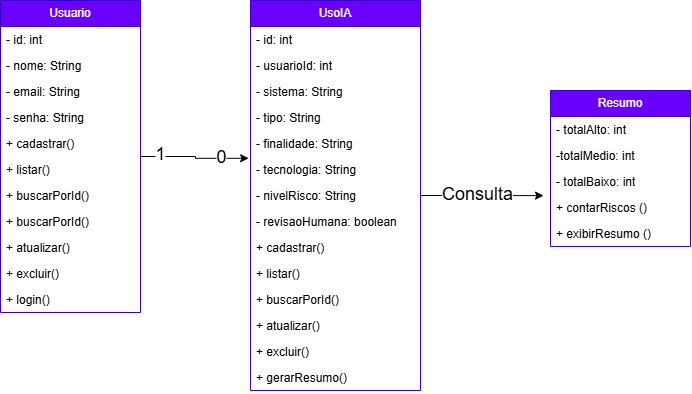

The diagram above was exported from draw.io. Its source (the exported page's mxGraphModel, read from the mxfile embedded in the PNG):
<mxGraphModel dx="1373" dy="703" grid="1" gridSize="10" guides="1" tooltips="1" connect="1" arrows="1" fold="1" page="1" pageScale="1" pageWidth="827" pageHeight="1169" math="0" shadow="0">
  <root>
    <mxCell id="0" />
    <mxCell id="1" parent="0" />
    <mxCell id="-gBBWb7y0CLWMyMMIjuG-1" parent="1" style="swimlane;fontStyle=0;childLayout=stackLayout;horizontal=1;startSize=26;fillColor=#6a00ff;horizontalStack=0;resizeParent=1;resizeParentMax=0;resizeLast=0;collapsible=1;marginBottom=0;whiteSpace=wrap;html=1;fontColor=#ffffff;strokeColor=#3700CC;" value="Resumo" vertex="1">
      <mxGeometry height="156" width="140" x="650" y="230" as="geometry" />
    </mxCell>
    <mxCell id="-gBBWb7y0CLWMyMMIjuG-2" parent="-gBBWb7y0CLWMyMMIjuG-1" style="text;strokeColor=none;fillColor=none;align=left;verticalAlign=top;spacingLeft=4;spacingRight=4;overflow=hidden;rotatable=0;points=[[0,0.5],[1,0.5]];portConstraint=eastwest;whiteSpace=wrap;html=1;" value="- totalAlto: int" vertex="1">
      <mxGeometry height="26" width="140" y="26" as="geometry" />
    </mxCell>
    <mxCell id="-gBBWb7y0CLWMyMMIjuG-3" parent="-gBBWb7y0CLWMyMMIjuG-1" style="text;strokeColor=none;fillColor=none;align=left;verticalAlign=top;spacingLeft=4;spacingRight=4;overflow=hidden;rotatable=0;points=[[0,0.5],[1,0.5]];portConstraint=eastwest;whiteSpace=wrap;html=1;" value="-totalMedio: int" vertex="1">
      <mxGeometry height="26" width="140" y="52" as="geometry" />
    </mxCell>
    <mxCell id="-gBBWb7y0CLWMyMMIjuG-4" parent="-gBBWb7y0CLWMyMMIjuG-1" style="text;strokeColor=none;fillColor=none;align=left;verticalAlign=top;spacingLeft=4;spacingRight=4;overflow=hidden;rotatable=0;points=[[0,0.5],[1,0.5]];portConstraint=eastwest;whiteSpace=wrap;html=1;" value="- totalBaixo: int" vertex="1">
      <mxGeometry height="26" width="140" y="78" as="geometry" />
    </mxCell>
    <mxCell id="-gBBWb7y0CLWMyMMIjuG-34" parent="-gBBWb7y0CLWMyMMIjuG-1" style="text;strokeColor=none;fillColor=none;align=left;verticalAlign=top;spacingLeft=4;spacingRight=4;overflow=hidden;rotatable=0;points=[[0,0.5],[1,0.5]];portConstraint=eastwest;whiteSpace=wrap;html=1;" value="+ contarRiscos ()" vertex="1">
      <mxGeometry height="26" width="140" y="104" as="geometry" />
    </mxCell>
    <mxCell id="-gBBWb7y0CLWMyMMIjuG-33" parent="-gBBWb7y0CLWMyMMIjuG-1" style="text;strokeColor=none;fillColor=none;align=left;verticalAlign=top;spacingLeft=4;spacingRight=4;overflow=hidden;rotatable=0;points=[[0,0.5],[1,0.5]];portConstraint=eastwest;whiteSpace=wrap;html=1;" value="+ exibirResumo ()" vertex="1">
      <mxGeometry height="26" width="140" y="130" as="geometry" />
    </mxCell>
    <mxCell id="-gBBWb7y0CLWMyMMIjuG-5" parent="1" style="swimlane;fontStyle=0;childLayout=stackLayout;horizontal=1;startSize=26;fillColor=#6a00ff;horizontalStack=0;resizeParent=1;resizeParentMax=0;resizeLast=0;collapsible=1;marginBottom=0;whiteSpace=wrap;html=1;fontColor=#ffffff;strokeColor=#3700CC;" value="Usuario" vertex="1">
      <mxGeometry height="312" width="140" x="100" y="140" as="geometry" />
    </mxCell>
    <mxCell id="-gBBWb7y0CLWMyMMIjuG-6" parent="-gBBWb7y0CLWMyMMIjuG-5" style="text;strokeColor=none;fillColor=none;align=left;verticalAlign=top;spacingLeft=4;spacingRight=4;overflow=hidden;rotatable=0;points=[[0,0.5],[1,0.5]];portConstraint=eastwest;whiteSpace=wrap;html=1;" value="- id: int" vertex="1">
      <mxGeometry height="26" width="140" y="26" as="geometry" />
    </mxCell>
    <mxCell id="-gBBWb7y0CLWMyMMIjuG-7" parent="-gBBWb7y0CLWMyMMIjuG-5" style="text;strokeColor=none;fillColor=none;align=left;verticalAlign=top;spacingLeft=4;spacingRight=4;overflow=hidden;rotatable=0;points=[[0,0.5],[1,0.5]];portConstraint=eastwest;whiteSpace=wrap;html=1;" value="- nome: String" vertex="1">
      <mxGeometry height="26" width="140" y="52" as="geometry" />
    </mxCell>
    <mxCell id="-gBBWb7y0CLWMyMMIjuG-8" parent="-gBBWb7y0CLWMyMMIjuG-5" style="text;strokeColor=none;fillColor=none;align=left;verticalAlign=top;spacingLeft=4;spacingRight=4;overflow=hidden;rotatable=0;points=[[0,0.5],[1,0.5]];portConstraint=eastwest;whiteSpace=wrap;html=1;" value="- email: String" vertex="1">
      <mxGeometry height="26" width="140" y="78" as="geometry" />
    </mxCell>
    <mxCell id="-gBBWb7y0CLWMyMMIjuG-13" parent="-gBBWb7y0CLWMyMMIjuG-5" style="text;strokeColor=none;fillColor=none;align=left;verticalAlign=top;spacingLeft=4;spacingRight=4;overflow=hidden;rotatable=0;points=[[0,0.5],[1,0.5]];portConstraint=eastwest;whiteSpace=wrap;html=1;" value="- senha: String" vertex="1">
      <mxGeometry height="26" width="140" y="104" as="geometry" />
    </mxCell>
    <mxCell id="-gBBWb7y0CLWMyMMIjuG-14" parent="-gBBWb7y0CLWMyMMIjuG-5" style="text;strokeColor=none;fillColor=none;align=left;verticalAlign=top;spacingLeft=4;spacingRight=4;overflow=hidden;rotatable=0;points=[[0,0.5],[1,0.5]];portConstraint=eastwest;whiteSpace=wrap;html=1;" value="+ cadastrar()" vertex="1">
      <mxGeometry height="26" width="140" y="130" as="geometry" />
    </mxCell>
    <mxCell id="-gBBWb7y0CLWMyMMIjuG-17" parent="-gBBWb7y0CLWMyMMIjuG-5" style="text;strokeColor=none;fillColor=none;align=left;verticalAlign=top;spacingLeft=4;spacingRight=4;overflow=hidden;rotatable=0;points=[[0,0.5],[1,0.5]];portConstraint=eastwest;whiteSpace=wrap;html=1;" value="+ listar()" vertex="1">
      <mxGeometry height="26" width="140" y="156" as="geometry" />
    </mxCell>
    <mxCell id="-gBBWb7y0CLWMyMMIjuG-16" parent="-gBBWb7y0CLWMyMMIjuG-5" style="text;strokeColor=none;fillColor=none;align=left;verticalAlign=top;spacingLeft=4;spacingRight=4;overflow=hidden;rotatable=0;points=[[0,0.5],[1,0.5]];portConstraint=eastwest;whiteSpace=wrap;html=1;" value="+ buscarPorId()" vertex="1">
      <mxGeometry height="26" width="140" y="182" as="geometry" />
    </mxCell>
    <mxCell id="-gBBWb7y0CLWMyMMIjuG-18" parent="-gBBWb7y0CLWMyMMIjuG-5" style="text;strokeColor=none;fillColor=none;align=left;verticalAlign=top;spacingLeft=4;spacingRight=4;overflow=hidden;rotatable=0;points=[[0,0.5],[1,0.5]];portConstraint=eastwest;whiteSpace=wrap;html=1;" value="+ buscarPorId()" vertex="1">
      <mxGeometry height="26" width="140" y="208" as="geometry" />
    </mxCell>
    <mxCell id="-gBBWb7y0CLWMyMMIjuG-15" parent="-gBBWb7y0CLWMyMMIjuG-5" style="text;strokeColor=none;fillColor=none;align=left;verticalAlign=top;spacingLeft=4;spacingRight=4;overflow=hidden;rotatable=0;points=[[0,0.5],[1,0.5]];portConstraint=eastwest;whiteSpace=wrap;html=1;" value="+ atualizar()" vertex="1">
      <mxGeometry height="26" width="140" y="234" as="geometry" />
    </mxCell>
    <mxCell id="-gBBWb7y0CLWMyMMIjuG-20" parent="-gBBWb7y0CLWMyMMIjuG-5" style="text;strokeColor=none;fillColor=none;align=left;verticalAlign=top;spacingLeft=4;spacingRight=4;overflow=hidden;rotatable=0;points=[[0,0.5],[1,0.5]];portConstraint=eastwest;whiteSpace=wrap;html=1;" value="+ excluir()" vertex="1">
      <mxGeometry height="26" width="140" y="260" as="geometry" />
    </mxCell>
    <mxCell id="-gBBWb7y0CLWMyMMIjuG-19" parent="-gBBWb7y0CLWMyMMIjuG-5" style="text;strokeColor=none;fillColor=none;align=left;verticalAlign=top;spacingLeft=4;spacingRight=4;overflow=hidden;rotatable=0;points=[[0,0.5],[1,0.5]];portConstraint=eastwest;whiteSpace=wrap;html=1;" value="+ login()" vertex="1">
      <mxGeometry height="26" width="140" y="286" as="geometry" />
    </mxCell>
    <mxCell id="-gBBWb7y0CLWMyMMIjuG-9" parent="1" style="swimlane;fontStyle=0;childLayout=stackLayout;horizontal=1;startSize=26;fillColor=#6a00ff;horizontalStack=0;resizeParent=1;resizeParentMax=0;resizeLast=0;collapsible=1;marginBottom=0;whiteSpace=wrap;html=1;fontColor=#ffffff;strokeColor=#3700CC;" value="UsoIA" vertex="1">
      <mxGeometry height="390" width="170" x="350" y="140" as="geometry" />
    </mxCell>
    <mxCell id="-gBBWb7y0CLWMyMMIjuG-10" parent="-gBBWb7y0CLWMyMMIjuG-9" style="text;strokeColor=none;fillColor=none;align=left;verticalAlign=top;spacingLeft=4;spacingRight=4;overflow=hidden;rotatable=0;points=[[0,0.5],[1,0.5]];portConstraint=eastwest;whiteSpace=wrap;html=1;" value="- id: int" vertex="1">
      <mxGeometry height="26" width="170" y="26" as="geometry" />
    </mxCell>
    <mxCell id="-gBBWb7y0CLWMyMMIjuG-11" parent="-gBBWb7y0CLWMyMMIjuG-9" style="text;strokeColor=none;fillColor=none;align=left;verticalAlign=top;spacingLeft=4;spacingRight=4;overflow=hidden;rotatable=0;points=[[0,0.5],[1,0.5]];portConstraint=eastwest;whiteSpace=wrap;html=1;" value="- usuarioId: int" vertex="1">
      <mxGeometry height="26" width="170" y="52" as="geometry" />
    </mxCell>
    <mxCell id="-gBBWb7y0CLWMyMMIjuG-12" parent="-gBBWb7y0CLWMyMMIjuG-9" style="text;strokeColor=none;fillColor=none;align=left;verticalAlign=top;spacingLeft=4;spacingRight=4;overflow=hidden;rotatable=0;points=[[0,0.5],[1,0.5]];portConstraint=eastwest;whiteSpace=wrap;html=1;" value="- sistema: String" vertex="1">
      <mxGeometry height="26" width="170" y="78" as="geometry" />
    </mxCell>
    <mxCell id="-gBBWb7y0CLWMyMMIjuG-32" parent="-gBBWb7y0CLWMyMMIjuG-9" style="text;strokeColor=none;fillColor=none;align=left;verticalAlign=top;spacingLeft=4;spacingRight=4;overflow=hidden;rotatable=0;points=[[0,0.5],[1,0.5]];portConstraint=eastwest;whiteSpace=wrap;html=1;" value="- tipo: String" vertex="1">
      <mxGeometry height="26" width="170" y="104" as="geometry" />
    </mxCell>
    <mxCell id="-gBBWb7y0CLWMyMMIjuG-31" parent="-gBBWb7y0CLWMyMMIjuG-9" style="text;strokeColor=none;fillColor=none;align=left;verticalAlign=top;spacingLeft=4;spacingRight=4;overflow=hidden;rotatable=0;points=[[0,0.5],[1,0.5]];portConstraint=eastwest;whiteSpace=wrap;html=1;" value="- finalidade: String" vertex="1">
      <mxGeometry height="26" width="170" y="130" as="geometry" />
    </mxCell>
    <mxCell id="-gBBWb7y0CLWMyMMIjuG-30" parent="-gBBWb7y0CLWMyMMIjuG-9" style="text;strokeColor=none;fillColor=none;align=left;verticalAlign=top;spacingLeft=4;spacingRight=4;overflow=hidden;rotatable=0;points=[[0,0.5],[1,0.5]];portConstraint=eastwest;whiteSpace=wrap;html=1;" value="- tecnologia: String" vertex="1">
      <mxGeometry height="26" width="170" y="156" as="geometry" />
    </mxCell>
    <mxCell id="-gBBWb7y0CLWMyMMIjuG-29" parent="-gBBWb7y0CLWMyMMIjuG-9" style="text;strokeColor=none;fillColor=none;align=left;verticalAlign=top;spacingLeft=4;spacingRight=4;overflow=hidden;rotatable=0;points=[[0,0.5],[1,0.5]];portConstraint=eastwest;whiteSpace=wrap;html=1;" value="- nivelRisco: String" vertex="1">
      <mxGeometry height="26" width="170" y="182" as="geometry" />
    </mxCell>
    <mxCell id="-gBBWb7y0CLWMyMMIjuG-28" parent="-gBBWb7y0CLWMyMMIjuG-9" style="text;strokeColor=none;fillColor=none;align=left;verticalAlign=top;spacingLeft=4;spacingRight=4;overflow=hidden;rotatable=0;points=[[0,0.5],[1,0.5]];portConstraint=eastwest;whiteSpace=wrap;html=1;" value="- revisaoHumana: boolean" vertex="1">
      <mxGeometry height="26" width="170" y="208" as="geometry" />
    </mxCell>
    <mxCell id="-gBBWb7y0CLWMyMMIjuG-27" parent="-gBBWb7y0CLWMyMMIjuG-9" style="text;strokeColor=none;fillColor=none;align=left;verticalAlign=top;spacingLeft=4;spacingRight=4;overflow=hidden;rotatable=0;points=[[0,0.5],[1,0.5]];portConstraint=eastwest;whiteSpace=wrap;html=1;" value="+ cadastrar()" vertex="1">
      <mxGeometry height="26" width="170" y="234" as="geometry" />
    </mxCell>
    <mxCell id="-gBBWb7y0CLWMyMMIjuG-26" parent="-gBBWb7y0CLWMyMMIjuG-9" style="text;strokeColor=none;fillColor=none;align=left;verticalAlign=top;spacingLeft=4;spacingRight=4;overflow=hidden;rotatable=0;points=[[0,0.5],[1,0.5]];portConstraint=eastwest;whiteSpace=wrap;html=1;" value="+ listar()" vertex="1">
      <mxGeometry height="26" width="170" y="260" as="geometry" />
    </mxCell>
    <mxCell id="-gBBWb7y0CLWMyMMIjuG-25" parent="-gBBWb7y0CLWMyMMIjuG-9" style="text;strokeColor=none;fillColor=none;align=left;verticalAlign=top;spacingLeft=4;spacingRight=4;overflow=hidden;rotatable=0;points=[[0,0.5],[1,0.5]];portConstraint=eastwest;whiteSpace=wrap;html=1;" value="+ buscarPorId()" vertex="1">
      <mxGeometry height="26" width="170" y="286" as="geometry" />
    </mxCell>
    <mxCell id="-gBBWb7y0CLWMyMMIjuG-24" parent="-gBBWb7y0CLWMyMMIjuG-9" style="text;strokeColor=none;fillColor=none;align=left;verticalAlign=top;spacingLeft=4;spacingRight=4;overflow=hidden;rotatable=0;points=[[0,0.5],[1,0.5]];portConstraint=eastwest;whiteSpace=wrap;html=1;" value="+ atualizar()" vertex="1">
      <mxGeometry height="26" width="170" y="312" as="geometry" />
    </mxCell>
    <mxCell id="-gBBWb7y0CLWMyMMIjuG-23" parent="-gBBWb7y0CLWMyMMIjuG-9" style="text;strokeColor=none;fillColor=none;align=left;verticalAlign=top;spacingLeft=4;spacingRight=4;overflow=hidden;rotatable=0;points=[[0,0.5],[1,0.5]];portConstraint=eastwest;whiteSpace=wrap;html=1;" value="+ excluir()" vertex="1">
      <mxGeometry height="26" width="170" y="338" as="geometry" />
    </mxCell>
    <mxCell id="-gBBWb7y0CLWMyMMIjuG-22" parent="-gBBWb7y0CLWMyMMIjuG-9" style="text;strokeColor=none;fillColor=none;align=left;verticalAlign=top;spacingLeft=4;spacingRight=4;overflow=hidden;rotatable=0;points=[[0,0.5],[1,0.5]];portConstraint=eastwest;whiteSpace=wrap;html=1;" value="+ gerarResumo()" vertex="1">
      <mxGeometry height="26" width="170" y="364" as="geometry" />
    </mxCell>
    <mxCell id="-gBBWb7y0CLWMyMMIjuG-36" edge="1" parent="1" source="-gBBWb7y0CLWMyMMIjuG-5" style="edgeStyle=orthogonalEdgeStyle;rounded=0;orthogonalLoop=1;jettySize=auto;html=1;entryX=-0.011;entryY=0.069;entryDx=0;entryDy=0;entryPerimeter=0;defaultLabelBackgroundColor=page;" target="-gBBWb7y0CLWMyMMIjuG-30">
      <mxGeometry relative="1" as="geometry" />
    </mxCell>
    <mxCell id="-gBBWb7y0CLWMyMMIjuG-37" connectable="0" parent="-gBBWb7y0CLWMyMMIjuG-36" style="edgeLabel;html=1;align=center;verticalAlign=middle;resizable=0;points=[];inheritText=1;defaultLabelBackgroundColor=page;" value="&lt;font style=&quot;font-size: 18px;&quot;&gt;1&lt;/font&gt;" vertex="1">
      <mxGeometry relative="1" x="-0.6625" y="3" as="geometry">
        <mxPoint as="offset" />
      </mxGeometry>
    </mxCell>
    <mxCell id="-gBBWb7y0CLWMyMMIjuG-40" connectable="0" parent="-gBBWb7y0CLWMyMMIjuG-36" style="edgeLabel;html=1;align=center;verticalAlign=middle;resizable=0;points=[];inheritText=1;defaultLabelBackgroundColor=page;" value="&lt;font style=&quot;font-size: 18px;&quot;&gt;0&lt;/font&gt;" vertex="1">
      <mxGeometry relative="1" x="0.4948" y="1" as="geometry">
        <mxPoint as="offset" />
      </mxGeometry>
    </mxCell>
    <mxCell id="-gBBWb7y0CLWMyMMIjuG-41" edge="1" parent="1" source="-gBBWb7y0CLWMyMMIjuG-9" style="edgeStyle=orthogonalEdgeStyle;rounded=0;orthogonalLoop=1;jettySize=auto;html=1;entryX=-0.05;entryY=0.044;entryDx=0;entryDy=0;entryPerimeter=0;defaultLabelBackgroundColor=page;" target="-gBBWb7y0CLWMyMMIjuG-34">
      <mxGeometry relative="1" as="geometry" />
    </mxCell>
    <mxCell id="-gBBWb7y0CLWMyMMIjuG-44" connectable="0" parent="-gBBWb7y0CLWMyMMIjuG-41" style="edgeLabel;html=1;align=center;verticalAlign=middle;resizable=0;points=[];inheritText=1;defaultLabelBackgroundColor=page;" value="&lt;font style=&quot;font-size: 18px;&quot;&gt;Consulta&lt;/font&gt;" vertex="1">
      <mxGeometry relative="1" x="-0.0718" y="2" as="geometry">
        <mxPoint x="3" as="offset" />
      </mxGeometry>
    </mxCell>
  </root>
</mxGraphModel>